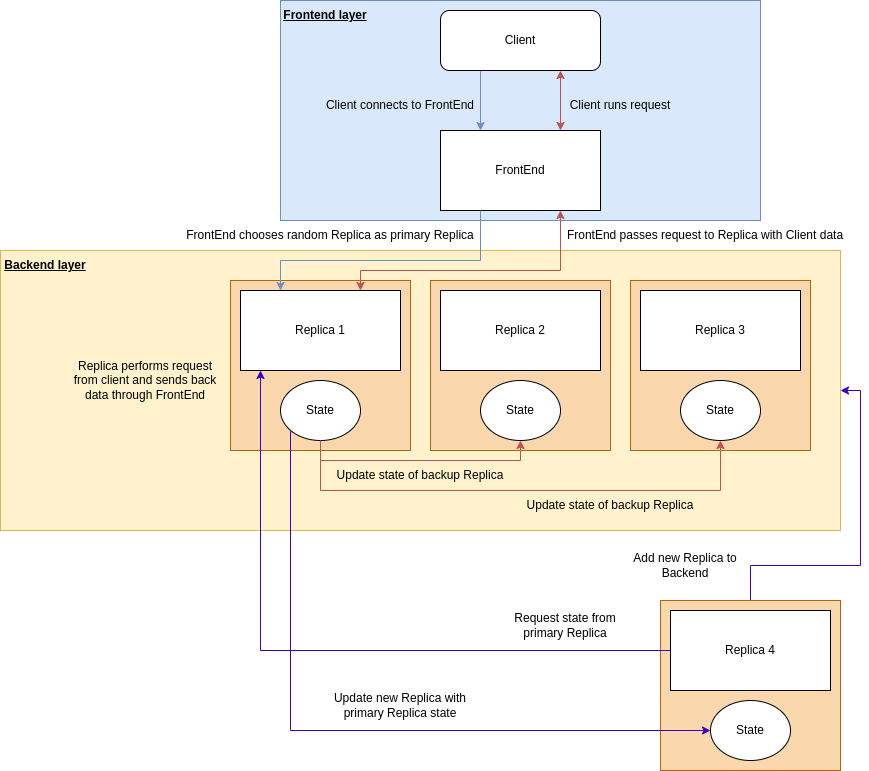

The diagram above was exported from draw.io. Its source (the exported page's mxGraphModel, read from the mxfile embedded in the PNG):
<mxGraphModel dx="2831" dy="803" grid="1" gridSize="10" guides="1" tooltips="1" connect="1" arrows="1" fold="1" page="1" pageScale="1" pageWidth="827" pageHeight="1169" math="0" shadow="0">
  <root>
    <mxCell id="0" />
    <mxCell id="1" parent="0" />
    <mxCell id="i-HDVM_ncedV71LveFji-47" value="" style="rounded=0;whiteSpace=wrap;html=1;fillColor=#dae8fc;strokeColor=#6c8ebf;" vertex="1" parent="1">
      <mxGeometry x="160" y="110" width="480" height="220" as="geometry" />
    </mxCell>
    <mxCell id="i-HDVM_ncedV71LveFji-33" value="" style="rounded=0;whiteSpace=wrap;html=1;fillColor=#fff2cc;strokeColor=#d6b656;" vertex="1" parent="1">
      <mxGeometry x="-120" y="360" width="840" height="280" as="geometry" />
    </mxCell>
    <mxCell id="i-HDVM_ncedV71LveFji-25" style="edgeStyle=orthogonalEdgeStyle;rounded=0;orthogonalLoop=1;jettySize=auto;html=1;exitX=0.25;exitY=1;exitDx=0;exitDy=0;entryX=0.25;entryY=0;entryDx=0;entryDy=0;fillColor=#dae8fc;strokeColor=#6c8ebf;" edge="1" parent="1" source="i-HDVM_ncedV71LveFji-1" target="i-HDVM_ncedV71LveFji-3">
      <mxGeometry relative="1" as="geometry" />
    </mxCell>
    <mxCell id="i-HDVM_ncedV71LveFji-26" style="edgeStyle=orthogonalEdgeStyle;rounded=0;orthogonalLoop=1;jettySize=auto;html=1;exitX=0.75;exitY=1;exitDx=0;exitDy=0;entryX=0.75;entryY=0;entryDx=0;entryDy=0;fillColor=#f8cecc;strokeColor=#b85450;startArrow=classic;startFill=1;" edge="1" parent="1" source="i-HDVM_ncedV71LveFji-1" target="i-HDVM_ncedV71LveFji-3">
      <mxGeometry relative="1" as="geometry" />
    </mxCell>
    <mxCell id="i-HDVM_ncedV71LveFji-1" value="Client" style="rounded=1;whiteSpace=wrap;html=1;" vertex="1" parent="1">
      <mxGeometry x="320" y="120" width="160" height="60" as="geometry" />
    </mxCell>
    <mxCell id="i-HDVM_ncedV71LveFji-3" value="FrontEnd" style="rounded=0;whiteSpace=wrap;html=1;" vertex="1" parent="1">
      <mxGeometry x="320" y="240" width="160" height="80" as="geometry" />
    </mxCell>
    <mxCell id="i-HDVM_ncedV71LveFji-19" value="Update state of backup Replica" style="text;html=1;strokeColor=none;fillColor=none;align=center;verticalAlign=middle;whiteSpace=wrap;rounded=0;" vertex="1" parent="1">
      <mxGeometry x="400" y="600" width="180" height="30" as="geometry" />
    </mxCell>
    <mxCell id="i-HDVM_ncedV71LveFji-20" value="Update state of backup Replica" style="text;html=1;strokeColor=none;fillColor=none;align=center;verticalAlign=middle;whiteSpace=wrap;rounded=0;" vertex="1" parent="1">
      <mxGeometry x="210" y="570" width="180" height="30" as="geometry" />
    </mxCell>
    <mxCell id="i-HDVM_ncedV71LveFji-23" value="Client connects to FrontEnd" style="text;html=1;strokeColor=none;fillColor=none;align=center;verticalAlign=middle;whiteSpace=wrap;rounded=0;" vertex="1" parent="1">
      <mxGeometry x="200" y="200" width="160" height="30" as="geometry" />
    </mxCell>
    <mxCell id="i-HDVM_ncedV71LveFji-24" value="FrontEnd chooses random Replica as primary Replica" style="text;html=1;strokeColor=none;fillColor=none;align=center;verticalAlign=middle;whiteSpace=wrap;rounded=0;" vertex="1" parent="1">
      <mxGeometry x="65" y="330" width="290" height="30" as="geometry" />
    </mxCell>
    <mxCell id="i-HDVM_ncedV71LveFji-27" value="Client runs request" style="text;html=1;strokeColor=none;fillColor=none;align=center;verticalAlign=middle;whiteSpace=wrap;rounded=0;" vertex="1" parent="1">
      <mxGeometry x="440" y="200" width="120" height="30" as="geometry" />
    </mxCell>
    <mxCell id="i-HDVM_ncedV71LveFji-34" value="" style="rounded=0;whiteSpace=wrap;html=1;fillColor=#fad7ac;strokeColor=#b46504;" vertex="1" parent="1">
      <mxGeometry x="110" y="390" width="180" height="170" as="geometry" />
    </mxCell>
    <mxCell id="i-HDVM_ncedV71LveFji-28" value="FrontEnd passes request to Replica with Client data" style="text;html=1;strokeColor=none;fillColor=none;align=center;verticalAlign=middle;whiteSpace=wrap;rounded=0;" vertex="1" parent="1">
      <mxGeometry x="440" y="330" width="290" height="30" as="geometry" />
    </mxCell>
    <mxCell id="i-HDVM_ncedV71LveFji-32" value="Replica performs request from client and sends back data through FrontEnd" style="text;html=1;strokeColor=none;fillColor=none;align=center;verticalAlign=middle;whiteSpace=wrap;rounded=0;" vertex="1" parent="1">
      <mxGeometry x="-50" y="460" width="150" height="60" as="geometry" />
    </mxCell>
    <mxCell id="i-HDVM_ncedV71LveFji-4" value="Replica 1" style="rounded=0;whiteSpace=wrap;html=1;" vertex="1" parent="1">
      <mxGeometry x="120" y="400" width="160" height="80" as="geometry" />
    </mxCell>
    <mxCell id="i-HDVM_ncedV71LveFji-12" value="State" style="ellipse;whiteSpace=wrap;html=1;" vertex="1" parent="1">
      <mxGeometry x="160" y="490" width="80" height="60" as="geometry" />
    </mxCell>
    <mxCell id="i-HDVM_ncedV71LveFji-30" style="edgeStyle=orthogonalEdgeStyle;rounded=0;orthogonalLoop=1;jettySize=auto;html=1;exitX=0.75;exitY=1;exitDx=0;exitDy=0;entryX=0.75;entryY=0;entryDx=0;entryDy=0;fillColor=#f8cecc;strokeColor=#b85450;startArrow=classic;startFill=1;" edge="1" parent="1" source="i-HDVM_ncedV71LveFji-3" target="i-HDVM_ncedV71LveFji-4">
      <mxGeometry relative="1" as="geometry">
        <Array as="points">
          <mxPoint x="440" y="380" />
          <mxPoint x="240" y="380" />
        </Array>
      </mxGeometry>
    </mxCell>
    <mxCell id="i-HDVM_ncedV71LveFji-29" style="edgeStyle=orthogonalEdgeStyle;rounded=0;orthogonalLoop=1;jettySize=auto;html=1;exitX=0.25;exitY=1;exitDx=0;exitDy=0;entryX=0.25;entryY=0;entryDx=0;entryDy=0;fillColor=#dae8fc;strokeColor=#6c8ebf;" edge="1" parent="1" source="i-HDVM_ncedV71LveFji-3" target="i-HDVM_ncedV71LveFji-4">
      <mxGeometry relative="1" as="geometry">
        <Array as="points">
          <mxPoint x="360" y="370" />
          <mxPoint x="160" y="370" />
        </Array>
      </mxGeometry>
    </mxCell>
    <mxCell id="i-HDVM_ncedV71LveFji-35" value="" style="rounded=0;whiteSpace=wrap;html=1;fillColor=#fad7ac;strokeColor=#b46504;" vertex="1" parent="1">
      <mxGeometry x="310" y="390" width="180" height="170" as="geometry" />
    </mxCell>
    <mxCell id="i-HDVM_ncedV71LveFji-36" value="" style="rounded=0;whiteSpace=wrap;html=1;fillColor=#fad7ac;strokeColor=#b46504;" vertex="1" parent="1">
      <mxGeometry x="510" y="390" width="180" height="170" as="geometry" />
    </mxCell>
    <mxCell id="i-HDVM_ncedV71LveFji-5" value="Replica 3" style="rounded=0;whiteSpace=wrap;html=1;" vertex="1" parent="1">
      <mxGeometry x="520" y="400" width="160" height="80" as="geometry" />
    </mxCell>
    <mxCell id="i-HDVM_ncedV71LveFji-6" value="Replica 2" style="rounded=0;whiteSpace=wrap;html=1;" vertex="1" parent="1">
      <mxGeometry x="320" y="400" width="160" height="80" as="geometry" />
    </mxCell>
    <mxCell id="i-HDVM_ncedV71LveFji-13" value="State" style="ellipse;whiteSpace=wrap;html=1;" vertex="1" parent="1">
      <mxGeometry x="360" y="490" width="80" height="60" as="geometry" />
    </mxCell>
    <mxCell id="i-HDVM_ncedV71LveFji-14" value="State" style="ellipse;whiteSpace=wrap;html=1;" vertex="1" parent="1">
      <mxGeometry x="560" y="490" width="80" height="60" as="geometry" />
    </mxCell>
    <mxCell id="i-HDVM_ncedV71LveFji-18" style="edgeStyle=orthogonalEdgeStyle;rounded=0;orthogonalLoop=1;jettySize=auto;html=1;exitX=0.5;exitY=1;exitDx=0;exitDy=0;entryX=0.5;entryY=1;entryDx=0;entryDy=0;fillColor=#f8cecc;strokeColor=#b85450;" edge="1" parent="1" source="i-HDVM_ncedV71LveFji-12" target="i-HDVM_ncedV71LveFji-14">
      <mxGeometry relative="1" as="geometry">
        <Array as="points">
          <mxPoint x="200" y="600" />
          <mxPoint x="600" y="600" />
        </Array>
      </mxGeometry>
    </mxCell>
    <mxCell id="i-HDVM_ncedV71LveFji-17" style="edgeStyle=orthogonalEdgeStyle;rounded=0;orthogonalLoop=1;jettySize=auto;html=1;exitX=0.5;exitY=1;exitDx=0;exitDy=0;entryX=0.5;entryY=1;entryDx=0;entryDy=0;fillColor=#f8cecc;strokeColor=#b85450;" edge="1" parent="1" source="i-HDVM_ncedV71LveFji-12" target="i-HDVM_ncedV71LveFji-13">
      <mxGeometry relative="1" as="geometry" />
    </mxCell>
    <mxCell id="i-HDVM_ncedV71LveFji-38" style="edgeStyle=orthogonalEdgeStyle;rounded=0;orthogonalLoop=1;jettySize=auto;html=1;exitX=0.5;exitY=0;exitDx=0;exitDy=0;entryX=1;entryY=0.5;entryDx=0;entryDy=0;fillColor=#6a00ff;strokeColor=#3700CC;" edge="1" parent="1" source="i-HDVM_ncedV71LveFji-37" target="i-HDVM_ncedV71LveFji-33">
      <mxGeometry relative="1" as="geometry">
        <mxPoint x="740" y="490" as="targetPoint" />
      </mxGeometry>
    </mxCell>
    <mxCell id="i-HDVM_ncedV71LveFji-39" value="" style="group" vertex="1" connectable="0" parent="1">
      <mxGeometry x="540" y="710" width="180" height="170" as="geometry" />
    </mxCell>
    <mxCell id="i-HDVM_ncedV71LveFji-37" value="" style="rounded=0;whiteSpace=wrap;html=1;fillColor=#fad7ac;strokeColor=#b46504;" vertex="1" parent="i-HDVM_ncedV71LveFji-39">
      <mxGeometry width="180" height="170" as="geometry" />
    </mxCell>
    <mxCell id="i-HDVM_ncedV71LveFji-7" value="Replica 4" style="rounded=0;whiteSpace=wrap;html=1;" vertex="1" parent="i-HDVM_ncedV71LveFji-39">
      <mxGeometry x="10" y="10" width="160" height="80" as="geometry" />
    </mxCell>
    <mxCell id="i-HDVM_ncedV71LveFji-22" value="State" style="ellipse;whiteSpace=wrap;html=1;" vertex="1" parent="i-HDVM_ncedV71LveFji-39">
      <mxGeometry x="50" y="100" width="80" height="60" as="geometry" />
    </mxCell>
    <mxCell id="i-HDVM_ncedV71LveFji-41" value="Add new Replica to Backend" style="text;html=1;strokeColor=none;fillColor=none;align=center;verticalAlign=middle;whiteSpace=wrap;rounded=0;" vertex="1" parent="1">
      <mxGeometry x="510" y="660" width="110" height="30" as="geometry" />
    </mxCell>
    <mxCell id="i-HDVM_ncedV71LveFji-43" value="Request state from primary Replica" style="text;html=1;strokeColor=none;fillColor=none;align=center;verticalAlign=middle;whiteSpace=wrap;rounded=0;" vertex="1" parent="1">
      <mxGeometry x="390" y="720" width="110" height="30" as="geometry" />
    </mxCell>
    <mxCell id="i-HDVM_ncedV71LveFji-44" style="edgeStyle=orthogonalEdgeStyle;rounded=0;orthogonalLoop=1;jettySize=auto;html=1;exitX=0;exitY=1;exitDx=0;exitDy=0;entryX=0;entryY=0.5;entryDx=0;entryDy=0;fillColor=#6a00ff;strokeColor=#3700CC;" edge="1" parent="1" source="i-HDVM_ncedV71LveFji-12" target="i-HDVM_ncedV71LveFji-22">
      <mxGeometry relative="1" as="geometry">
        <Array as="points">
          <mxPoint x="170" y="541" />
          <mxPoint x="170" y="840" />
        </Array>
      </mxGeometry>
    </mxCell>
    <mxCell id="i-HDVM_ncedV71LveFji-42" style="edgeStyle=orthogonalEdgeStyle;rounded=0;orthogonalLoop=1;jettySize=auto;html=1;exitX=0;exitY=0.5;exitDx=0;exitDy=0;entryX=0.125;entryY=1;entryDx=0;entryDy=0;entryPerimeter=0;fillColor=#6a00ff;strokeColor=#3700CC;" edge="1" parent="1" source="i-HDVM_ncedV71LveFji-7" target="i-HDVM_ncedV71LveFji-4">
      <mxGeometry relative="1" as="geometry" />
    </mxCell>
    <mxCell id="i-HDVM_ncedV71LveFji-45" value="Update new Replica with primary Replica state" style="text;html=1;strokeColor=none;fillColor=none;align=center;verticalAlign=middle;whiteSpace=wrap;rounded=0;" vertex="1" parent="1">
      <mxGeometry x="205" y="800" width="150" height="30" as="geometry" />
    </mxCell>
    <mxCell id="i-HDVM_ncedV71LveFji-46" value="Backend layer" style="text;html=1;strokeColor=none;fillColor=none;align=center;verticalAlign=middle;whiteSpace=wrap;rounded=0;fontStyle=5" vertex="1" parent="1">
      <mxGeometry x="-120" y="360" width="90" height="30" as="geometry" />
    </mxCell>
    <mxCell id="i-HDVM_ncedV71LveFji-49" value="Frontend layer" style="text;html=1;strokeColor=none;fillColor=none;align=center;verticalAlign=middle;whiteSpace=wrap;rounded=0;fontStyle=5" vertex="1" parent="1">
      <mxGeometry x="160" y="110" width="90" height="30" as="geometry" />
    </mxCell>
  </root>
</mxGraphModel>